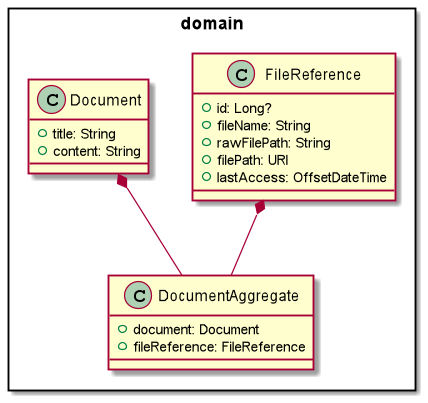

The diagram above was rendered by PlantUML. Its source (embedded in the PNG):
@startuml
package domain <<Rectangle>> {
    class FileReference {
        + id: Long?
        + fileName: String
        + rawFilePath: String
        + filePath: URI
        + lastAccess: OffsetDateTime
    }

    class Document {
        + title: String
        + content: String
    }

    class DocumentAggregate {
        + document: Document
        + fileReference: FileReference
    }
    FileReference *-- DocumentAggregate
    Document *-- DocumentAggregate
}

@enduml